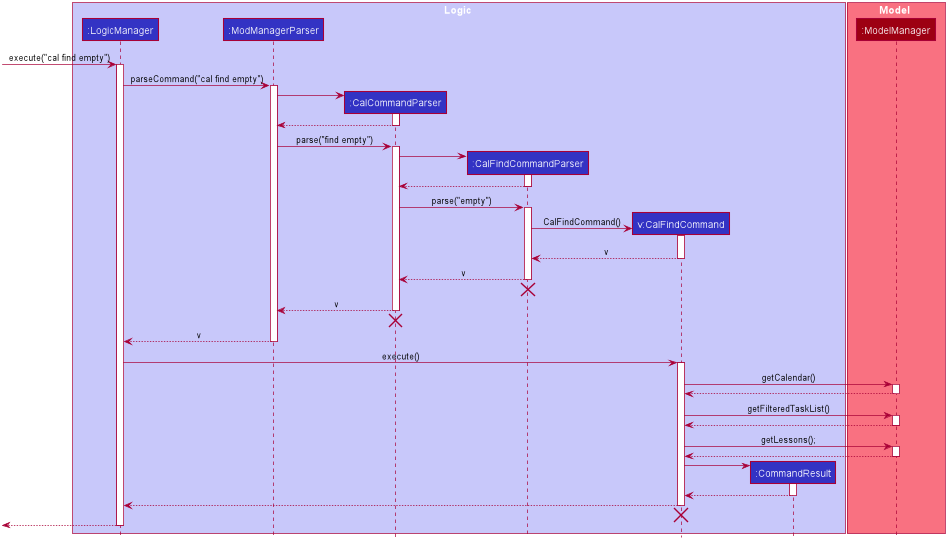

The diagram above was rendered by PlantUML. Its source (embedded in the PNG):
@startuml








skinparam BackgroundColor #FFFFFFF

skinparam Shadowing false

skinparam Class {
    FontColor #FFFFFF
    BorderThickness 1
    BorderColor #FFFFFF
    StereotypeFontColor #FFFFFF
    FontName Arial
}

skinparam Actor {
    BorderColor #000000
    Color #000000
    FontName Arial
}

skinparam Sequence {
    MessageAlign center
    BoxFontSize 15
    BoxPadding 0
    BoxFontColor #FFFFFF
    FontName Arial
}

skinparam Participant {
    FontColor #FFFFFFF
    Padding 20
}

skinparam MinClassWidth 50
skinparam ParticipantPadding 10
skinparam Shadowing false
skinparam DefaultTextAlignment center
skinparam packageStyle Rectangle

hide footbox
hide members
hide circle

box Logic #C8C8FA
participant ":LogicManager" as LogicManager #3333C4
participant ":ModManagerParser" as ModManagerParser #3333C4
participant ":CalCommandParser" as CalCommandParser #3333C4
participant ":CalFindCommandParser" as CalFindCommandParser #3333C4
participant "v:CalFindCommand" as CalFindCommand #3333C4
participant ":CommandResult" as CommandResult #3333C4
end box

box Model #F97181
participant ":ModelManager" as ModelManager #9D0012
end box

[-> LogicManager : execute("cal find empty")
activate LogicManager

LogicManager -> ModManagerParser : parseCommand("cal find empty")
activate ModManagerParser

create CalCommandParser
ModManagerParser -> CalCommandParser
activate CalCommandParser

CalCommandParser --> ModManagerParser
deactivate CalCommandParser

ModManagerParser -> CalCommandParser : parse("find empty")
activate CalCommandParser

create CalFindCommandParser
CalCommandParser -> CalFindCommandParser
activate CalFindCommandParser

CalFindCommandParser --> CalCommandParser
deactivate CalFindCommandParser

CalCommandParser -> CalFindCommandParser : parse("empty")
activate CalFindCommandParser

create CalFindCommand
CalFindCommandParser -> CalFindCommand : CalFindCommand()
activate CalFindCommand

CalFindCommand --> CalFindCommandParser : v
deactivate CalFindCommand

CalFindCommandParser --> CalCommandParser : v
deactivate CalFindCommandParser

CalFindCommandParser -[hidden]-> CalCommandParser
destroy CalFindCommandParser

CalCommandParser --> ModManagerParser : v
deactivate CalCommandParser

CalCommandParser -[hidden]-> ModManagerParser
destroy CalCommandParser

ModManagerParser --> LogicManager : v
deactivate ModManagerParser

LogicManager -> CalFindCommand : execute()
activate CalFindCommand

CalFindCommand -> ModelManager : getCalendar()
activate ModelManager

ModelManager --> CalFindCommand
deactivate ModelManager

CalFindCommand -> ModelManager : getFilteredTaskList()
activate ModelManager

ModelManager --> CalFindCommand
deactivate ModelManager

CalFindCommand -> ModelManager : getLessons();
activate ModelManager

ModelManager --> CalFindCommand
deactivate ModelManager

create CommandResult
CalFindCommand -> CommandResult
activate CommandResult

CommandResult --> CalFindCommand
deactivate CommandResult

CalFindCommand --> LogicManager
deactivate CalFindCommand

CalFindCommand -[hidden]-> LogicManager
destroy CalFindCommand

[<--LogicManager
deactivate LogicManager
@enduml